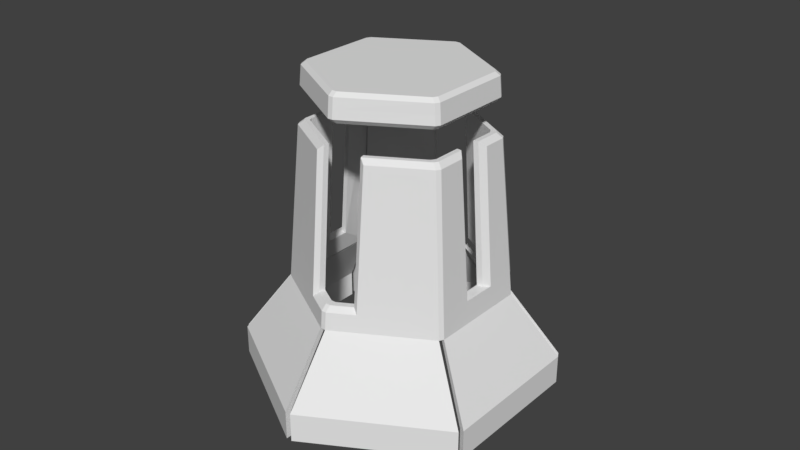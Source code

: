 # Source: sec_cpunode_gibs.blend  (saved by Blender 2.78.0; exported with 4.5.12 LTS)
import bpy
from mathutils import Matrix  # noqa: F401  (used for matrix-valued properties, if any)

bpy.ops.wm.read_factory_settings(use_empty=True)
scene = bpy.context.scene
scene.name = 'Scene'

# ---- collections
col_collection_1 = bpy.data.collections.new('Collection 1'); scene.collection.children.link(col_collection_1)

# ---- world
world_world = bpy.data.worlds.new('World'); scene.world = world_world
world_world.color = (0.05088, 0.05088, 0.05088)
world_world.use_sun_shadow = False
world_world.sun_shadow_jitter_overblur = 0.0
world_world.cycles.sampling_method = 'MANUAL'

# ---- meshes
me_cylinder_017 = bpy.data.meshes.new('Cylinder.017')
me_cylinder_017.from_pydata([(-0.01892, 1.213, 0.0), (-0.01892, 1.213, 0.2283), (-1.041, 0.6227, 0.0), (-1.041, 0.6227, 0.2283), (-0.01892, 0.8354, 0.7365), (-0.714, 0.4341, 0.7365), (-0.01752, 1.157, 0.0), (-0.01752, 1.157, 0.2089), (-0.9903, 0.595, 0.2089), (-0.9903, 0.595, 0.0), (-0.6793, 0.4155, 0.7171), (-0.01752, 0.7975, 0.7171)], [], [(2, 3, 1, 0), (1, 3, 5, 4), (9, 6, 7, 8), (7, 11, 10, 8), (4, 11, 7, 1), (2, 9, 8, 3), (5, 10, 11, 4), (0, 6, 9, 2), (3, 8, 10, 5), (1, 7, 6, 0)])
_uv = me_cylinder_017.uv_layers.new(name='UVMap')
_uv.uv.foreach_set('vector', [0.03264, -0.09396, 0.2582, -0.09396, 0.2582, 1.042, 0.03264, 1.042, 0.2582, 1.042, 0.2582, -0.09396, 1.01, 0.08761, 1.01, 0.8604, 0.03264, -0.09396, 0.03264, 1.042, 0.2582, 1.042, 0.2582, -0.09396, 0.2582, 1.042, 1.01, 0.8604, 1.01, 0.08761, 0.2582, -0.09396, 1.01, 0.8604, 1.01, 0.8604, 0.2582, 1.042, 0.2582, 1.042, 0.03264, -0.09396, 0.03264, -0.09396, 0.2582, -0.09396, 0.2582, -0.09396, 1.01, 0.08761, 1.01, 0.08761, 1.01, 0.8604, 1.01, 0.8604, 0.03264, 1.042, 0.03264, 1.042, 0.03264, -0.09396, 0.03264, -0.09396, 0.2582, -0.09396, 0.2582, -0.09396, 1.01, 0.08761, 1.01, 0.08761, 0.2582, 1.042, 0.2582, 1.042, 0.03264, 1.042, 0.03264, 1.042])
me_cylinder_017.use_remesh_preserve_volume = False
me_cylinder_017.use_remesh_preserve_attributes = False
me_cylinder_017.use_mirror_vertex_groups = False
me_cylinder_017.update()
me_cylinder_016 = bpy.data.meshes.new('Cylinder.016')
me_cylinder_016.from_pydata([(-0.01892, 1.213, 0.0), (-0.01892, 1.213, 0.2283), (-1.041, 0.6227, 0.0), (-1.041, 0.6227, 0.2283), (-0.01892, 0.8354, 0.7365), (-0.714, 0.4341, 0.7365), (-0.01752, 1.157, 0.0), (-0.01752, 1.157, 0.2089), (-0.9903, 0.595, 0.2089), (-0.9903, 0.595, 0.0), (-0.6793, 0.4155, 0.7171), (-0.01752, 0.7975, 0.7171)], [], [(2, 3, 1, 0), (1, 3, 5, 4), (9, 6, 7, 8), (7, 11, 10, 8), (4, 11, 7, 1), (2, 9, 8, 3), (5, 10, 11, 4), (0, 6, 9, 2), (3, 8, 10, 5), (1, 7, 6, 0)])
_uv = me_cylinder_016.uv_layers.new(name='UVMap')
_uv.uv.foreach_set('vector', [0.03264, -0.09396, 0.2582, -0.09396, 0.2582, 1.042, 0.03264, 1.042, 0.2582, 1.042, 0.2582, -0.09396, 1.01, 0.08761, 1.01, 0.8604, 0.03264, -0.09396, 0.03264, 1.042, 0.2582, 1.042, 0.2582, -0.09396, 0.2582, 1.042, 1.01, 0.8604, 1.01, 0.08761, 0.2582, -0.09396, 1.01, 0.8604, 1.01, 0.8604, 0.2582, 1.042, 0.2582, 1.042, 0.03264, -0.09396, 0.03264, -0.09396, 0.2582, -0.09396, 0.2582, -0.09396, 1.01, 0.08761, 1.01, 0.08761, 1.01, 0.8604, 1.01, 0.8604, 0.03264, 1.042, 0.03264, 1.042, 0.03264, -0.09396, 0.03264, -0.09396, 0.2582, -0.09396, 0.2582, -0.09396, 1.01, 0.08761, 1.01, 0.08761, 0.2582, 1.042, 0.2582, 1.042, 0.03264, 1.042, 0.03264, 1.042])
me_cylinder_016.use_remesh_preserve_volume = False
me_cylinder_016.use_remesh_preserve_attributes = False
me_cylinder_016.use_mirror_vertex_groups = False
me_cylinder_016.update()
me_cylinder_015 = bpy.data.meshes.new('Cylinder.015')
me_cylinder_015.from_pydata([(-0.01892, 1.213, 0.0), (-0.01892, 1.213, 0.2283), (-1.041, 0.6227, 0.0), (-1.041, 0.6227, 0.2283), (-0.01892, 0.8354, 0.7365), (-0.714, 0.4341, 0.7365), (-0.01752, 1.157, 0.0), (-0.01752, 1.157, 0.2089), (-0.9903, 0.595, 0.2089), (-0.9903, 0.595, 0.0), (-0.6793, 0.4155, 0.7171), (-0.01752, 0.7975, 0.7171)], [], [(2, 3, 1, 0), (1, 3, 5, 4), (9, 6, 7, 8), (7, 11, 10, 8), (4, 11, 7, 1), (2, 9, 8, 3), (5, 10, 11, 4), (0, 6, 9, 2), (3, 8, 10, 5), (1, 7, 6, 0)])
_uv = me_cylinder_015.uv_layers.new(name='UVMap')
_uv.uv.foreach_set('vector', [0.03264, -0.09396, 0.2582, -0.09396, 0.2582, 1.042, 0.03264, 1.042, 0.2582, 1.042, 0.2582, -0.09396, 1.01, 0.08761, 1.01, 0.8604, 0.03264, -0.09396, 0.03264, 1.042, 0.2582, 1.042, 0.2582, -0.09396, 0.2582, 1.042, 1.01, 0.8604, 1.01, 0.08761, 0.2582, -0.09396, 1.01, 0.8604, 1.01, 0.8604, 0.2582, 1.042, 0.2582, 1.042, 0.03264, -0.09396, 0.03264, -0.09396, 0.2582, -0.09396, 0.2582, -0.09396, 1.01, 0.08761, 1.01, 0.08761, 1.01, 0.8604, 1.01, 0.8604, 0.03264, 1.042, 0.03264, 1.042, 0.03264, -0.09396, 0.03264, -0.09396, 0.2582, -0.09396, 0.2582, -0.09396, 1.01, 0.08761, 1.01, 0.08761, 0.2582, 1.042, 0.2582, 1.042, 0.03264, 1.042, 0.03264, 1.042])
me_cylinder_015.use_remesh_preserve_volume = False
me_cylinder_015.use_remesh_preserve_attributes = False
me_cylinder_015.use_mirror_vertex_groups = False
me_cylinder_015.update()
me_cylinder_014 = bpy.data.meshes.new('Cylinder.014')
me_cylinder_014.from_pydata([(-0.01892, 1.213, 0.0), (-0.01892, 1.213, 0.2283), (-1.041, 0.6227, 0.0), (-1.041, 0.6227, 0.2283), (-0.01892, 0.8354, 0.7365), (-0.714, 0.4341, 0.7365), (-0.01752, 1.157, 0.0), (-0.01752, 1.157, 0.2089), (-0.9903, 0.595, 0.2089), (-0.9903, 0.595, 0.0), (-0.6793, 0.4155, 0.7171), (-0.01752, 0.7975, 0.7171)], [], [(2, 3, 1, 0), (1, 3, 5, 4), (9, 6, 7, 8), (7, 11, 10, 8), (4, 11, 7, 1), (2, 9, 8, 3), (5, 10, 11, 4), (0, 6, 9, 2), (3, 8, 10, 5), (1, 7, 6, 0)])
_uv = me_cylinder_014.uv_layers.new(name='UVMap')
_uv.uv.foreach_set('vector', [0.03264, -0.09396, 0.2582, -0.09396, 0.2582, 1.042, 0.03264, 1.042, 0.2582, 1.042, 0.2582, -0.09396, 1.01, 0.08761, 1.01, 0.8604, 0.03264, -0.09396, 0.03264, 1.042, 0.2582, 1.042, 0.2582, -0.09396, 0.2582, 1.042, 1.01, 0.8604, 1.01, 0.08761, 0.2582, -0.09396, 1.01, 0.8604, 1.01, 0.8604, 0.2582, 1.042, 0.2582, 1.042, 0.03264, -0.09396, 0.03264, -0.09396, 0.2582, -0.09396, 0.2582, -0.09396, 1.01, 0.08761, 1.01, 0.08761, 1.01, 0.8604, 1.01, 0.8604, 0.03264, 1.042, 0.03264, 1.042, 0.03264, -0.09396, 0.03264, -0.09396, 0.2582, -0.09396, 0.2582, -0.09396, 1.01, 0.08761, 1.01, 0.08761, 0.2582, 1.042, 0.2582, 1.042, 0.03264, 1.042, 0.03264, 1.042])
me_cylinder_014.use_remesh_preserve_volume = False
me_cylinder_014.use_remesh_preserve_attributes = False
me_cylinder_014.use_mirror_vertex_groups = False
me_cylinder_014.update()
me_cylinder_013 = bpy.data.meshes.new('Cylinder.013')
me_cylinder_013.from_pydata([(-0.01892, 1.213, 0.0), (-0.01892, 1.213, 0.2283), (-1.041, 0.6227, 0.0), (-1.041, 0.6227, 0.2283), (-0.01892, 0.8354, 0.7365), (-0.714, 0.4341, 0.7365), (-0.01752, 1.157, 0.0), (-0.01752, 1.157, 0.2089), (-0.9903, 0.595, 0.2089), (-0.9903, 0.595, 0.0), (-0.6793, 0.4155, 0.7171), (-0.01752, 0.7975, 0.7171)], [], [(2, 3, 1, 0), (1, 3, 5, 4), (9, 6, 7, 8), (7, 11, 10, 8), (4, 11, 7, 1), (2, 9, 8, 3), (5, 10, 11, 4), (0, 6, 9, 2), (3, 8, 10, 5), (1, 7, 6, 0)])
_uv = me_cylinder_013.uv_layers.new(name='UVMap')
_uv.uv.foreach_set('vector', [0.03264, -0.09396, 0.2582, -0.09396, 0.2582, 1.042, 0.03264, 1.042, 0.2582, 1.042, 0.2582, -0.09396, 1.01, 0.08761, 1.01, 0.8604, 0.03264, -0.09396, 0.03264, 1.042, 0.2582, 1.042, 0.2582, -0.09396, 0.2582, 1.042, 1.01, 0.8604, 1.01, 0.08761, 0.2582, -0.09396, 1.01, 0.8604, 1.01, 0.8604, 0.2582, 1.042, 0.2582, 1.042, 0.03264, -0.09396, 0.03264, -0.09396, 0.2582, -0.09396, 0.2582, -0.09396, 1.01, 0.08761, 1.01, 0.08761, 1.01, 0.8604, 1.01, 0.8604, 0.03264, 1.042, 0.03264, 1.042, 0.03264, -0.09396, 0.03264, -0.09396, 0.2582, -0.09396, 0.2582, -0.09396, 1.01, 0.08761, 1.01, 0.08761, 0.2582, 1.042, 0.2582, 1.042, 0.03264, 1.042, 0.03264, 1.042])
me_cylinder_013.use_remesh_preserve_volume = False
me_cylinder_013.use_remesh_preserve_attributes = False
me_cylinder_013.use_mirror_vertex_groups = False
me_cylinder_013.update()
me_cylinder_010 = bpy.data.meshes.new('Cylinder.010')
me_cylinder_010.from_pydata([(-0.01892, 1.213, 0.0), (-0.01892, 1.213, 0.2283), (-1.041, 0.6227, 0.0), (-1.041, 0.6227, 0.2283), (-0.01892, 0.8354, 0.7365), (-0.714, 0.4341, 0.7365), (-0.01752, 1.157, 0.0), (-0.01752, 1.157, 0.2089), (-0.9903, 0.595, 0.2089), (-0.9903, 0.595, 0.0), (-0.6793, 0.4155, 0.7171), (-0.01752, 0.7975, 0.7171)], [], [(2, 3, 1, 0), (1, 3, 5, 4), (9, 6, 7, 8), (7, 11, 10, 8), (4, 11, 7, 1), (2, 9, 8, 3), (5, 10, 11, 4), (0, 6, 9, 2), (3, 8, 10, 5), (1, 7, 6, 0)])
_uv = me_cylinder_010.uv_layers.new(name='UVMap')
_uv.uv.foreach_set('vector', [0.03264, -0.09396, 0.2582, -0.09396, 0.2582, 1.042, 0.03264, 1.042, 0.2582, 1.042, 0.2582, -0.09396, 1.01, 0.08761, 1.01, 0.8604, 0.03264, -0.09396, 0.03264, 1.042, 0.2582, 1.042, 0.2582, -0.09396, 0.2582, 1.042, 1.01, 0.8604, 1.01, 0.08761, 0.2582, -0.09396, 1.01, 0.8604, 1.01, 0.8604, 0.2582, 1.042, 0.2582, 1.042, 0.03264, -0.09396, 0.03264, -0.09396, 0.2582, -0.09396, 0.2582, -0.09396, 1.01, 0.08761, 1.01, 0.08761, 1.01, 0.8604, 1.01, 0.8604, 0.03264, 1.042, 0.03264, 1.042, 0.03264, -0.09396, 0.03264, -0.09396, 0.2582, -0.09396, 0.2582, -0.09396, 1.01, 0.08761, 1.01, 0.08761, 0.2582, 1.042, 0.2582, 1.042, 0.03264, 1.042, 0.03264, 1.042])
me_cylinder_010.use_remesh_preserve_volume = False
me_cylinder_010.use_remesh_preserve_attributes = False
me_cylinder_010.use_mirror_vertex_groups = False
me_cylinder_010.update()
me_cylinder_009 = bpy.data.meshes.new('Cylinder.009')
me_cylinder_009.from_pydata([(-0.612, 0.3315, 2.341), (-0.5931, 0.3643, 2.341), (-0.5467, 0.2943, 2.23), (-0.5278, 0.3271, 2.23), (-0.6175, 0.3347, 2.268), (-0.5986, 0.3674, 2.268), (-0.5634, 0.3474, 2.23), (-0.5823, 0.3146, 2.23), (-0.5563, 0.343, 2.448), (-0.5752, 0.3102, 2.448), (-0.5872, 0.3609, 2.419), (-0.6061, 0.3281, 2.419), (-0.612, -0.002894, 2.341), (-0.5752, -0.0396, 2.448), (-0.6175, 0.01854, 2.268), (-0.6061, -0.008791, 2.419), (0.1087, 0.05975, 2.448), (-0.07758, -0.237, 2.448), (-0.4567, -0.1578, 2.448), (-0.3727, 0.4167, 2.23), (-0.3807, 0.4801, 2.419), (-0.3822, 0.4923, 2.268), (-0.3815, 0.4864, 2.341), (-0.3765, 0.4468, 2.448), (-0.3775, 0.4547, 2.23), (-0.127, 0.04656, 2.448), (-0.3545, 0.2724, 2.448), (-0.5467, -0.04426, 2.23), (-0.5823, -0.02337, 2.23), (0.1087, 0.05975, 2.23), (-0.07758, -0.237, 2.23), (-0.4567, -0.1578, 2.23), (-0.127, 0.04656, 2.23), (-0.3545, 0.2724, 2.23), (-0.5612, -0.04189, 2.341), (-0.4567, -0.1578, 2.341), (-0.07758, -0.237, 2.341), (0.1087, 0.05975, 2.341), (-0.3634, 0.3432, 2.341), (-0.127, 0.04656, 2.341), (-0.3545, 0.2724, 2.341), (-0.3746, 0.432, 2.341)], [], [(4, 14, 12, 0), (6, 24, 19, 3), (0, 12, 15, 11), (5, 21, 24, 6), (11, 15, 13, 9), (5, 6, 7, 4), (6, 3, 2, 7), (4, 0, 1, 5), (8, 10, 11, 9), (0, 11, 10, 1), (20, 22, 1, 10), (16, 25, 26, 23, 8, 9, 13, 18, 17), (23, 20, 10, 8), (22, 21, 5, 1), (28, 14, 4, 7), (27, 28, 7, 2), (26, 25, 39, 40), (16, 17, 36, 37), (25, 16, 37, 39), (17, 18, 35, 36), (18, 13, 34, 35), (12, 28, 27), (27, 34, 12), (12, 14, 28), (13, 15, 12), (26, 38, 41, 23), (26, 40, 38), (23, 41, 22), (21, 22, 19), (20, 23, 22), (19, 24, 21), (32, 27, 33), (35, 34, 27, 31), (12, 34, 13), (36, 35, 31, 30), (37, 36, 30, 29), (38, 40, 33, 19), (40, 39, 32, 33), (22, 41, 19), (39, 37, 29, 32), (41, 38, 19), (2, 3, 33), (3, 19, 33), (31, 27, 32), (29, 30, 32), (2, 33, 27), (32, 30, 31)])
_uv = me_cylinder_009.uv_layers.new(name='UVMap')
_uv.uv.foreach_set('vector', [0.8306, 0.8805, 0.4889, 0.8805, 0.4657, 0.9219, 0.8272, 0.9219, 0.108, 0.8532, 0.2325, 0.8532, 0.2194, 0.8532, 0.1088, 0.8532, 0.8272, 0.9219, 0.4657, 0.9219, 0.4593, 0.9665, 0.8235, 0.9665, 0.4728, 0.8981, 0.4808, 0.9004, 0.481, 0.8997, 0.4741, 0.8977, 0.8235, 0.9665, 0.4593, 0.9665, 0.426, 0.9828, 0.8042, 0.9828, 0.4728, 0.8981, 0.4741, 0.8977, 0.4734, 0.8971, 0.4721, 0.8975, 0.108, 0.8532, 0.1088, 0.8532, 0.09535, 0.8532, 0.09535, 0.8532, 0.8306, 0.8805, 0.8272, 0.9219, 0.8508, 0.9219, 0.8542, 0.881, 0.1266, 0.9828, 0.1162, 0.9665, 0.1062, 0.9695, 0.1147, 0.9828, 0.8272, 0.9219, 0.8235, 0.9665, 0.8471, 0.9665, 0.8508, 0.9224, 0.246, 0.9665, 0.2455, 0.9219, 0.1125, 0.9219, 0.1162, 0.9665, 1.04, 0.08828, 0.9614, 0.08607, 0.8852, 0.1239, 0.8778, 0.1532, 0.8175, 0.1358, 0.8111, 0.1303, 0.8111, 0.07163, 0.8509, 0.0518, 0.978, 0.03854, 0.2396, 0.9828, 0.246, 0.9665, 0.1162, 0.9665, 0.1266, 0.9828, 0.2455, 0.9219, 0.245, 0.8805, 0.109, 0.8805, 0.1125, 0.9219, 0.4734, 0.8909, 0.4721, 0.8916, 0.4721, 0.8975, 0.4734, 0.8971, 0.4139, 0.8532, 0.4416, 0.8532, 0.8308, 0.8532, 0.8292, 0.8532, 0.6317, 0.9834, 0.5761, 0.9834, 0.5761, 0.9231, 0.6317, 0.9231, 0.664, 0.9834, 0.426, 0.9834, 0.426, 0.9231, 0.664, 0.9231, 0.5761, 0.9834, 0.664, 0.9834, 0.664, 0.9231, 0.5761, 0.9231, 0.426, 0.9834, 0.3437, 0.9834, 0.3437, 0.9231, 0.426, 0.9231, 0.3437, 0.9834, 0.3731, 0.9834, 0.3765, 0.9231, 0.3437, 0.9231, 0.5352, 0.8531, 0.5351, 0.8498, 0.5351, 0.8498, 0.5351, 0.8498, 0.5349, 0.8531, 0.5352, 0.8531, 0.5352, 0.8531, 0.5357, 0.8509, 0.5351, 0.8498, 0.3731, 0.9834, 0.3807, 0.9669, 0.3822, 0.9231, 0.6317, 0.9834, 0.6704, 0.9231, 0.7189, 0.9231, 0.727, 0.9834, 0.6317, 0.9834, 0.6317, 0.9231, 0.6704, 0.9231, 0.727, 0.9834, 0.7189, 0.9231, 0.7486, 0.9231, 0.554, 0.8509, 0.5538, 0.8531, 0.5519, 0.8498, 0.7451, 0.9669, 0.727, 0.9834, 0.7486, 0.9231, 0.5519, 0.8498, 0.5529, 0.8498, 0.554, 0.8509, 0.6046, 0.8337, 0.5946, 0.8337, 0.6074, 0.8337, 0.5332, 0.8531, 0.5349, 0.8531, 0.5351, 0.8498, 0.5332, 0.8498, 0.3822, 0.9231, 0.3765, 0.9231, 0.3731, 0.9834, 0.5374, 0.8531, 0.5332, 0.8531, 0.5332, 0.8498, 0.5374, 0.8498, 0.5495, 0.8531, 0.5374, 0.8531, 0.5374, 0.8498, 0.5495, 0.8498, 0.5498, 0.8531, 0.5479, 0.8531, 0.5479, 0.8498, 0.5519, 0.8498, 0.5479, 0.8531, 0.545, 0.8531, 0.545, 0.8498, 0.5479, 0.8498, 0.5538, 0.8531, 0.5523, 0.8531, 0.5519, 0.8498, 0.545, 0.8531, 0.5495, 0.8531, 0.5495, 0.8498, 0.545, 0.8498, 0.5523, 0.8531, 0.5498, 0.8531, 0.5519, 0.8498, 0.8888, 0.8371, 0.1684, 0.8371, 0.6074, 0.8337, 0.1684, 0.8371, 0.279, 0.8371, 0.6074, 0.8337, 0.5928, 0.8337, 0.5946, 0.8337, 0.6046, 0.8337, 0.6091, 0.8337, 0.597, 0.8337, 0.6046, 0.8337, 0.8888, 0.8371, 0.6074, 0.8337, 0.5946, 0.8337, 0.6046, 0.8337, 0.597, 0.8337, 0.5928, 0.8337])
me_cylinder_009.use_remesh_preserve_volume = False
me_cylinder_009.use_remesh_preserve_attributes = False
me_cylinder_009.use_mirror_vertex_groups = False
me_cylinder_009.update()
me_cylinder_008 = bpy.data.meshes.new('Cylinder.008')
me_cylinder_008.from_pydata([(-0.01892, 0.6957, 2.341), (0.0189, 0.6957, 2.341), (0.5932, 0.3627, 2.341), (0.6121, 0.3298, 2.341), (-0.01887, 0.6209, 2.23), (0.01894, 0.6209, 2.23), (0.5281, 0.3242, 2.23), (0.547, 0.2914, 2.23), (0.5987, 0.3647, 2.268), (0.6176, 0.3319, 2.268), (0.5826, 0.3115, 2.23), (0.5637, 0.3443, 2.23), (0.01891, 0.6617, 2.23), (-0.0189, 0.6618, 2.23), (-0.01892, 0.7021, 2.268), (0.01889, 0.702, 2.268), (0.5752, 0.3103, 2.448), (0.5563, 0.343, 2.448), (0.6061, 0.3276, 2.419), (0.5872, 0.3604, 2.419), (0.01892, 0.6889, 2.419), (-0.01892, 0.6889, 2.419), (0.01892, 0.6533, 2.448), (-0.01892, 0.6533, 2.448), (0.6061, -0.005246, 2.419), (0.6175, 0.01524, 2.268), (0.612, 0.005311, 2.341), (0.5752, -0.06059, 2.448), (0.1087, 0.05975, 2.448), (-0.3727, 0.4167, 2.23), (-0.3807, 0.4801, 2.419), (-0.3822, 0.4923, 2.268), (-0.3765, 0.4468, 2.448), (-0.3775, 0.4547, 2.23), (-0.127, 0.04656, 2.448), (-0.3545, 0.2724, 2.448), (0.5824, -0.01017, 2.23), (0.5469, -0.01956, 2.23), (0.1087, 0.05975, 2.23), (-0.127, 0.04656, 2.23), (-0.3545, 0.2724, 2.23), (-0.127, 0.04656, 2.341), (0.3239, 0.0208, 2.341), (0.5613, -0.04044, 2.341), (0.1087, 0.05975, 2.341), (-0.3545, 0.2724, 2.341), (-0.379, 0.4663, 2.341), (-0.3765, 0.4468, 2.341), (-0.3815, 0.4864, 2.341)], [], [(8, 15, 1, 2), (0, 48, 30, 21), (14, 31, 48, 0), (12, 11, 6, 5), (2, 1, 20, 19), (10, 36, 37, 7), (9, 25, 36, 10), (15, 8, 11, 12), (19, 20, 22, 17), (16, 17, 22, 23, 32, 35, 34, 28, 27), (21, 30, 32, 23), (13, 14, 15, 12), (9, 10, 11, 8), (1, 15, 14, 0), (12, 5, 4, 13), (8, 2, 3, 9), (6, 11, 10, 7), (16, 18, 19, 17), (21, 23, 22, 20), (2, 19, 18, 3), (0, 21, 20, 1), (27, 24, 18, 16), (26, 25, 9, 3), (24, 26, 3, 18), (29, 33, 13, 4), (33, 31, 14, 13), (28, 42, 43, 27), (34, 35, 45, 41), (35, 32, 47, 45), (28, 34, 41, 44), (24, 27, 26), (28, 44, 42), (37, 36, 25), (26, 43, 37), (37, 25, 26), (30, 48, 46), (43, 26, 27), (41, 45, 40, 39), (42, 44, 38, 37), (44, 41, 39, 38), (43, 42, 37), (46, 47, 32, 30), (40, 45, 29), (47, 31, 33), (33, 29, 47), (47, 46, 31), (29, 45, 47), (48, 31, 46), (38, 39, 4), (29, 4, 40), (5, 6, 38), (7, 37, 38), (38, 4, 5), (40, 4, 39), (6, 7, 38)])
_uv = me_cylinder_008.uv_layers.new(name='UVMap')
_uv.uv.foreach_set('vector', [0.8623, 0.8794, 0.4971, 0.8805, 0.4971, 0.9219, 0.8585, 0.9213, 0.4733, 0.9219, 0.2455, 0.9219, 0.246, 0.9665, 0.4733, 0.9665, 0.4733, 0.8805, 0.245, 0.8805, 0.2455, 0.9219, 0.4733, 0.9219, 0.4979, 0.8532, 0.8635, 0.8519, 0.8627, 0.8519, 0.4987, 0.8532, 0.8585, 0.9213, 0.4971, 0.9219, 0.4971, 0.9665, 0.8544, 0.9663, 0.1416, 0.8518, 0.512, 0.8529, 0.5246, 0.853, 0.1432, 0.8518, 0.5179, 0.8974, 0.5179, 0.8916, 0.5166, 0.8911, 0.5166, 0.8971, 0.4957, 0.9043, 0.5172, 0.8981, 0.5159, 0.8977, 0.4957, 0.9036, 0.8544, 0.9663, 0.4971, 0.9665, 0.5062, 0.9828, 0.8439, 0.9828, 1.197, 0.1303, 1.191, 0.1358, 1.01, 0.1878, 0.9977, 0.1878, 0.8778, 0.1532, 0.8852, 0.1239, 0.9614, 0.08607, 1.04, 0.08828, 1.197, 0.06811, 0.4733, 0.9665, 0.246, 0.9665, 0.2396, 0.9828, 0.4643, 0.9828, 0.4943, 0.9036, 0.4943, 0.9043, 0.4957, 0.9043, 0.4957, 0.9036, 0.5179, 0.8974, 0.5166, 0.8971, 0.5159, 0.8977, 0.5172, 0.8981, 0.4971, 0.9219, 0.4971, 0.8805, 0.4733, 0.8805, 0.4733, 0.9219, 0.4979, 0.8532, 0.4987, 0.8532, 0.4717, 0.8532, 0.4726, 0.8532, 0.8623, 0.8794, 0.8585, 0.9213, 0.8704, 0.9212, 0.8742, 0.8798, 0.8627, 0.8519, 0.8635, 0.8519, 0.8762, 0.8519, 0.8762, 0.8519, 0.1646, 0.9828, 0.1458, 0.9663, 0.1257, 0.9694, 0.141, 0.9828, 0.4733, 0.9665, 0.4643, 0.9828, 0.4762, 0.9828, 0.4836, 0.9695, 0.8585, 0.9213, 0.8544, 0.9663, 0.8663, 0.9663, 0.8704, 0.9216, 0.4733, 0.9219, 0.4733, 0.9665, 0.4971, 0.9665, 0.4971, 0.9219, 0.5655, 0.9828, 0.5057, 0.9665, 0.1458, 0.9663, 0.1646, 0.9828, 0.4943, 0.9221, 0.4835, 0.8803, 0.1412, 0.8794, 0.1434, 0.9212, 0.5057, 0.9665, 0.4943, 0.9221, 0.1434, 0.9212, 0.1458, 0.9663, 0.2194, 0.8532, 0.2325, 0.8532, 0.4726, 0.8532, 0.4717, 0.8532, 0.481, 0.8997, 0.4808, 0.9004, 0.4943, 0.9043, 0.4943, 0.9036, 0.5096, 0.9821, 0.7496, 0.9227, 1.02, 0.9227, 1.04, 0.9821, 0.2626, 0.9821, -0.04379, 0.9821, -0.04379, 0.9227, 0.2626, 0.9227, -0.04379, 0.9821, -0.1169, 0.9821, -0.1169, 0.9227, -0.04379, 0.9227, 0.5096, 0.9821, 0.2626, 0.9821, 0.2626, 0.9227, 0.5096, 0.9227, 1.057, 0.9662, 1.04, 0.9821, 1.06, 0.9227, 0.5096, 0.9821, 0.5096, 0.9227, 0.7496, 0.9227, 1.002, 0.8476, 1.037, 0.8476, 1.067, 0.8499, 1.064, 0.8543, 1.023, 0.8543, 1.002, 0.8476, 1.002, 0.8476, 1.067, 0.8499, 1.064, 0.8543, -0.1308, 0.9662, -0.1335, 0.9227, -0.1251, 0.9227, 1.02, 0.9227, 1.06, 0.9227, 1.04, 0.9821, 0.2663, 0.8543, -0.0401, 0.8543, -0.0401, 0.8476, 0.2663, 0.8476, 0.7533, 0.8543, 0.5133, 0.8543, 0.5133, 0.8476, 1.002, 0.8476, 0.5133, 0.8543, 0.2663, 0.8543, 0.2663, 0.8476, 0.5133, 0.8476, 1.023, 0.8543, 0.7533, 0.8543, 1.002, 0.8476, -0.1251, 0.9227, -0.1169, 0.9227, -0.1169, 0.9821, -0.1308, 0.9662, 0.4936, 0.8459, 0.4936, 0.8571, 0.4682, 0.847, 0.4628, 0.8585, 0.4548, 0.8514, 0.4614, 0.8473, 0.4614, 0.8473, 0.4682, 0.847, 0.4628, 0.8585, 0.4628, 0.8585, 0.4594, 0.8586, 0.4548, 0.8514, 0.4682, 0.847, 0.4936, 0.8571, 0.4628, 0.8585, 0.4559, 0.8587, 0.4548, 0.8514, 0.4594, 0.8586, 0.5144, 0.8319, 0.3569, 0.8319, 0.4879, 0.8355, 0.327, 0.8355, 0.4879, 0.8355, 0.5019, 0.8308, 0.5052, 0.8354, 0.7373, 0.8347, 0.5144, 0.8319, 0.2784, 0.8346, 0.8262, 0.8319, 0.5144, 0.8319, 0.5144, 0.8319, 0.4879, 0.8355, 0.5052, 0.8354, 0.5019, 0.8308, 0.4879, 0.8355, 0.3569, 0.8319, 0.7373, 0.8347, 0.2784, 0.8346, 0.5144, 0.8319])
me_cylinder_008.use_remesh_preserve_volume = False
me_cylinder_008.use_remesh_preserve_attributes = False
me_cylinder_008.use_mirror_vertex_groups = False
me_cylinder_008.update()
me_cylinder_007 = bpy.data.meshes.new('Cylinder.007')
me_cylinder_007.from_pydata([(-0.1521, 0.5693, 1.9), (-0.1521, 0.5608, 2.01), (-0.1521, 0.6452, 0.912), (-0.2054, 0.62, 1.973), (-0.1623, 0.598, 2.01), (-0.1624, 0.6076, 1.9), (-0.2054, 0.6263, 1.9), (-0.1636, 0.6934, 0.912), (-0.2054, 0.7157, 0.8742), (-0.728, 0.3985, 0.802), (-0.7091, 0.4312, 0.802), (-0.6451, 0.3506, 1.9), (-0.6262, 0.3834, 1.9), (-0.7197, 0.3937, 0.912), (-0.7009, 0.4265, 0.9106), (-0.5424, 0.3355, 2.01), (-0.5613, 0.3027, 2.01), (-0.5988, 0.3241, 2.01), (-0.5799, 0.3569, 2.01), (-0.6208, 0.3802, 1.973), (-0.6397, 0.3475, 1.973), (-0.6485, 0.3565, 0.8055), (-0.5656, 0.3087, 1.903), (-0.6402, 0.3518, 0.9155)], [], [(5, 4, 1, 0), (7, 5, 0, 2), (6, 8, 14, 12), (3, 6, 12, 19), (4, 18, 15, 1), (18, 4, 3, 19), (6, 3, 4, 5), (5, 7, 8, 6), (14, 10, 9, 13), (12, 14, 13, 11), (18, 19, 20, 17), (19, 12, 11, 20), (15, 18, 17, 16), (11, 13, 23, 22), (13, 9, 21, 23), (23, 2, 0), (0, 1, 22), (23, 21, 2), (0, 22, 23), (22, 15, 16), (22, 1, 15), (20, 11, 22, 16, 17), (21, 10, 14), (10, 21, 9), (8, 21, 14), (21, 8, 2), (7, 2, 8)])
_uv = me_cylinder_007.uv_layers.new(name='UVMap')
_uv.uv.foreach_set('vector', [0.3885, 0.5027, 0.3885, 0.5026, 0.3886, 0.5023, 0.3886, 0.5024, 0.3885, 0.5034, 0.3885, 0.5027, 0.3886, 0.5024, 0.3886, 0.503, 0.3561, 0.6718, 0.3561, 0.08788, 0.04472, 0.1086, 0.09165, 0.6718, 0.3561, 0.7131, 0.3561, 0.6718, 0.09165, 0.6718, 0.09508, 0.7131, 0.3885, 0.5026, 0.3819, 0.5007, 0.3825, 0.5005, 0.3886, 0.5023, 0.4735, 0.8979, 0.489, 0.9024, 0.4874, 0.9028, 0.472, 0.8983, 0.4874, 0.9029, 0.4874, 0.9028, 0.489, 0.9024, 0.489, 0.9026, 0.489, 0.9026, 0.4889, 0.9041, 0.4874, 0.9046, 0.4874, 0.9029, 0.04472, 0.1086, 0.03957, 0.04679, 0.02772, 0.04733, 0.03289, 0.1094, 0.09165, 0.6718, 0.04472, 0.1086, 0.03293, 0.1099, 0.07975, 0.6718, 0.4735, 0.8979, 0.472, 0.8983, 0.4713, 0.8977, 0.4728, 0.8973, 0.09508, 0.7131, 0.09165, 0.6718, 0.0798, 0.6724, 0.08319, 0.7131, 0.3825, 0.5005, 0.3819, 0.5007, 0.3817, 0.5004, 0.3822, 0.5002, 0.2097, 0.4311, 0.2044, 0.3902, 0.2111, 0.3913, 0.2173, 0.431, 0.2044, 0.3902, 0.204, 0.3865, 0.2105, 0.3876, 0.2111, 0.3913, 0.9757, 0.09265, 0.9889, 0.09203, 0.9878, 0.1041, 0.9878, 0.1041, 0.9877, 0.1055, 0.9761, 0.1037, 0.9757, 0.09265, 0.9756, 0.09148, 0.9889, 0.09203, 0.9878, 0.1041, 0.9761, 0.1037, 0.9757, 0.09265, 0.9761, 0.1037, 0.9769, 0.1049, 0.9761, 0.105, 0.9761, 0.1037, 0.9877, 0.1055, 0.9769, 0.1049, 0.2101, 0.4347, 0.2097, 0.4311, 0.2173, 0.431, 0.218, 0.4362, 0.2142, 0.4364, -0.003452, 0.02132, 0.003704, 0.02402, -0.0001873, 0.02732, 0.2001, 0.002013, 0.193, -0.0007232, 0.2016, 0.000829, 0.05434, 0.03384, -0.005421, 0.03017, -9.66e-05, 0.02455, 0.7286, 0.07063, 0.7122, 0.07862, 0.6994, 0.09576, 0.3885, 0.5034, 0.3886, 0.503, 0.3561, 0.08788])
me_cylinder_007.use_remesh_preserve_volume = False
me_cylinder_007.use_remesh_preserve_attributes = False
me_cylinder_007.use_mirror_vertex_groups = False
me_cylinder_007.update()
me_cylinder_006 = bpy.data.meshes.new('Cylinder.006')
me_cylinder_006.from_pydata([(0.1546, 0.5578, 2.01), (0.1546, 0.5659, 1.9), (0.1546, 0.6436, 0.912), (0.569, 0.1023, 1.9), (0.5616, 0.1023, 2.01), (0.6345, 0.1023, 0.912), (0.165, 0.6039, 1.9), (0.208, 0.6222, 1.9), (0.2082, 0.7141, 0.8742), (0.1662, 0.6917, 0.912), (0.208, 0.6163, 1.973), (0.1649, 0.5948, 2.01), (0.64, 0.1534, 1.973), (0.599, 0.1088, 2.01), (0.6074, 0.1089, 1.9), (0.6455, 0.1534, 1.9), (0.72, 0.1534, 0.9091), (0.6816, 0.1096, 0.912), (0.6268, 0.3752, 1.9), (0.6456, 0.3422, 1.9), (0.7009, 0.4257, 0.9106), (0.7198, 0.3928, 0.9117), (0.5617, 0.2968, 2.01), (0.5429, 0.3297, 2.01), (0.5803, 0.3507, 2.01), (0.5992, 0.3178, 2.01), (0.6401, 0.3402, 1.973), (0.6213, 0.3731, 1.973), (0.6376, 0.36, 0.912)], [], [(6, 9, 2, 1), (20, 8, 7, 18), (24, 11, 0, 23), (13, 25, 22, 4), (18, 7, 10, 27), (12, 15, 19, 26), (11, 6, 1, 0), (14, 13, 4, 3), (15, 16, 21, 19), (17, 14, 3, 5), (25, 13, 12, 26), (11, 24, 27, 10), (7, 8, 9, 6), (6, 11, 10, 7), (15, 12, 13, 14), (14, 17, 16, 15), (19, 21, 20, 18), (25, 26, 27, 24), (26, 19, 18, 27), (24, 23, 22, 25), (28, 5, 3), (3, 4, 22, 28), (23, 28, 22), (28, 23, 2), (2, 23, 1), (0, 1, 23), (20, 21, 28), (28, 2, 8), (9, 8, 2), (20, 28, 8), (28, 21, 16), (16, 17, 5), (5, 28, 16)])
_uv = me_cylinder_006.uv_layers.new(name='UVMap')
_uv.uv.foreach_set('vector', [0.3936, 0.5027, 0.3936, 0.5034, 0.3934, 0.503, 0.3934, 0.5024, 0.926, 0.1083, 0.6161, 0.08786, 0.6167, 0.6707, 0.8815, 0.6686, 0.4001, 0.5006, 0.3936, 0.5026, 0.3934, 0.5023, 0.3995, 0.5005, 0.4004, 0.4987, 0.4004, 0.5004, 0.3998, 0.5002, 0.3998, 0.4986, 0.8815, 0.6686, 0.6167, 0.6707, 0.6166, 0.7121, 0.8777, 0.7103, 0.3342, 0.7108, 0.3342, 0.6691, 0.13, 0.6682, 0.1322, 0.7099, 0.3936, 0.5026, 0.3936, 0.5027, 0.3934, 0.5024, 0.3934, 0.5023, 0.4005, 0.4987, 0.4004, 0.4987, 0.3998, 0.4986, 0.3999, 0.4986, 0.3342, 0.6691, 0.3342, 0.1073, 0.07529, 0.1087, 0.13, 0.6682, 0.4017, 0.4987, 0.4005, 0.4987, 0.3999, 0.4986, 0.4009, 0.4986, 0.5172, 0.8972, 0.5172, 0.8933, 0.5187, 0.8941, 0.5187, 0.8976, 0.5011, 0.9023, 0.5165, 0.8978, 0.518, 0.8982, 0.5027, 0.9027, 0.5027, 0.9028, 0.5027, 0.9045, 0.5012, 0.9041, 0.5011, 0.9025, 0.5011, 0.9025, 0.5011, 0.9023, 0.5027, 0.9027, 0.5027, 0.9028, 0.5189, 0.8941, 0.5187, 0.8941, 0.5172, 0.8933, 0.5175, 0.8933, 0.5175, 0.8933, 0.5203, 0.8933, 0.5217, 0.8941, 0.5189, 0.8941, 0.13, 0.6682, 0.07529, 0.1087, 0.05168, 0.1088, 0.1064, 0.6681, 0.5172, 0.8972, 0.5187, 0.8976, 0.518, 0.8982, 0.5165, 0.8978, 0.1322, 0.7099, 0.13, 0.6682, 0.1064, 0.6687, 0.1086, 0.7098, 0.4001, 0.5006, 0.3995, 0.5005, 0.3998, 0.5002, 0.4004, 0.5004, 0.2699, 0.2854, 0.2743, 0.3684, 0.2742, 0.3684, 0.2742, 0.3684, 0.2742, 0.3684, 0.274, 0.3686, 0.2699, 0.2854, 0.2739, 0.3686, 0.2699, 0.2854, 0.274, 0.3686, 0.2699, 0.2854, 0.2739, 0.3686, 0.2699, 0.2854, 0.2699, 0.2854, 0.2739, 0.3686, 0.2728, 0.3687, 0.2728, 0.3687, 0.2728, 0.3687, 0.2739, 0.3686, -0.006146, 0.06585, -0.004258, 0.06584, -0.01028, 0.05715, 0.9699, 0.04717, 0.9703, 0.1392, 0.9992, 0.1375, 0.9858, 0.1416, 0.9992, 0.1375, 0.9703, 0.1392, 0.9991, 0.04363, 0.9699, 0.04717, 0.9992, 0.1375, 0.9163, 0.09393, 0.9238, 0.09101, 0.9016, 0.08452, 0.9016, 0.08452, 0.8954, 0.08511, 0.8922, 0.08709, 0.8922, 0.08709, 0.9163, 0.09393, 0.9016, 0.08452])
me_cylinder_006.use_remesh_preserve_volume = False
me_cylinder_006.use_remesh_preserve_attributes = False
me_cylinder_006.use_mirror_vertex_groups = False
me_cylinder_006.update()
me_cylinder_005 = bpy.data.meshes.new('Cylinder.005')
me_cylinder_005.from_pydata([(-0.5931, -0.3643, 2.341), (-0.612, -0.3315, 2.341), (0.6119, -0.3282, 2.341), (0.593, -0.3611, 2.341), (0.01888, -0.6957, 2.341), (-0.01892, -0.6957, 2.341), (-0.5278, -0.3261, 2.23), (-0.5467, -0.2934, 2.23), (0.5468, -0.2912, 2.23), (0.5279, -0.324, 2.23), (0.01894, -0.6199, 2.23), (-0.01887, -0.62, 2.23), (0.01889, -0.702, 2.268), (-0.01892, -0.7021, 2.268), (-0.0189, -0.6613, 2.23), (0.01892, -0.6612, 2.23), (-0.5823, -0.3141, 2.23), (-0.5634, -0.3469, 2.23), (-0.5986, -0.3674, 2.268), (-0.6175, -0.3347, 2.268), (0.5634, -0.3446, 2.23), (0.5823, -0.3118, 2.23), (0.6174, -0.3319, 2.268), (0.5985, -0.3647, 2.268), (0.5563, -0.343, 2.448), (0.5752, -0.3102, 2.448), (0.5871, -0.36, 2.419), (0.6061, -0.3272, 2.419), (-0.01892, -0.6533, 2.448), (0.01892, -0.6533, 2.448), (-0.01892, -0.6889, 2.419), (0.01891, -0.6889, 2.419), (-0.5752, -0.3102, 2.448), (-0.5563, -0.343, 2.448), (-0.6061, -0.3281, 2.419), (-0.5872, -0.3609, 2.419), (0.6061, -0.005246, 2.419), (0.6175, 0.01524, 2.268), (-0.612, -0.002894, 2.341), (0.612, 0.005311, 2.341), (-0.5752, -0.0396, 2.448), (-0.6175, 0.01854, 2.268), (-0.6061, -0.008791, 2.419), (0.5752, -0.06059, 2.448), (0.1087, 0.05975, 2.448), (-0.07758, -0.237, 2.448), (-0.4567, -0.1578, 2.448), (0.5824, -0.01017, 2.23), (0.5469, -0.01956, 2.23), (-0.5467, -0.04426, 2.23), (-0.5823, -0.02337, 2.23), (0.5469, -0.01956, 2.341), (-0.5467, -0.04426, 2.341), (0.1087, 0.05975, 2.23), (-0.07758, -0.237, 2.23), (-0.07758, -0.237, 2.341), (-0.5009, -0.1021, 2.341), (0.1087, 0.05975, 2.341), (-0.308, -0.1423, 2.341)], [], [(12, 23, 3, 4), (2, 39, 36, 27), (4, 3, 26, 31), (22, 37, 39, 2), (18, 13, 5, 0), (20, 15, 10, 9), (16, 50, 49, 7), (14, 17, 6, 11), (19, 41, 50, 16), (0, 5, 30, 35), (13, 18, 17, 14), (23, 12, 15, 20), (35, 30, 28, 33), (31, 26, 24, 29), (27, 36, 43, 25), (17, 18, 19, 16), (21, 22, 23, 20), (13, 14, 15, 12), (6, 17, 16, 7), (18, 0, 1, 19), (12, 4, 5, 13), (22, 2, 3, 23), (10, 15, 14, 11), (8, 21, 20, 9), (24, 26, 27, 25), (28, 30, 31, 29), (32, 34, 35, 33), (26, 3, 2, 27), (30, 5, 4, 31), (34, 1, 0, 35), (40, 42, 34, 32), (42, 38, 1, 34), (43, 44, 45, 46, 40, 32, 33, 28, 29, 24, 25), (38, 41, 19, 1), (48, 47, 21, 8), (47, 37, 22, 21), (47, 48, 37), (37, 48, 39), (48, 51, 39), (49, 50, 52), (52, 41, 38), (52, 50, 41), (52, 42, 40), (52, 38, 42), (45, 44, 57, 55), (45, 55, 58), (45, 58, 56, 46), (49, 52, 56), (46, 52, 40), (51, 48, 53), (53, 57, 51), (51, 44, 43), (43, 36, 51), (39, 51, 36), (51, 57, 44), (56, 52, 46), (55, 57, 53, 54), (58, 55, 54, 49), (56, 58, 49), (54, 10, 11), (11, 6, 54), (7, 49, 54), (54, 53, 9), (48, 8, 53), (9, 10, 54), (6, 7, 54), (53, 8, 9)])
_uv = me_cylinder_005.uv_layers.new(name='UVMap')
_uv.uv.foreach_set('vector', [0.4733, 0.8805, 0.1084, 0.8815, 0.1117, 0.9231, 0.4733, 0.9219, 0.8548, 0.923, 0.4943, 0.9221, 0.5057, 0.9665, 0.8537, 0.9667, 0.4733, 0.9219, 0.1117, 0.9231, 0.116, 0.9668, 0.4733, 0.9665, 0.8588, 0.8814, 0.4835, 0.8803, 0.4943, 0.9221, 0.8548, 0.923, 0.8614, 0.8805, 0.4971, 0.8805, 0.4971, 0.9219, 0.858, 0.9219, 0.1074, 0.8541, 0.4726, 0.8532, 0.4717, 0.8532, 0.1083, 0.8541, 0.1068, 0.8532, 0.4416, 0.8532, 0.4139, 0.8532, 0.1084, 0.8532, 0.4979, 0.8532, 0.8624, 0.8532, 0.8616, 0.8532, 0.4987, 0.8532, 0.4721, 0.8851, 0.4721, 0.8916, 0.4734, 0.8909, 0.4734, 0.8855, 0.858, 0.9219, 0.4971, 0.9219, 0.4971, 0.9665, 0.8543, 0.9665, 0.4943, 0.8783, 0.4728, 0.8845, 0.4741, 0.8849, 0.4943, 0.879, 0.5172, 0.8845, 0.4957, 0.8783, 0.4957, 0.879, 0.5159, 0.8849, 0.8543, 0.9665, 0.4971, 0.9665, 0.5062, 0.9828, 0.8439, 0.9828, 0.4733, 0.9665, 0.116, 0.9668, 0.1266, 0.9828, 0.4643, 0.9828, 0.8537, 0.9667, 0.5057, 0.9665, 0.5655, 0.9828, 0.8354, 0.9828, 0.4741, 0.8849, 0.4728, 0.8845, 0.4721, 0.8851, 0.4734, 0.8855, 0.5166, 0.8855, 0.5179, 0.8851, 0.5172, 0.8845, 0.5159, 0.8849, 0.4943, 0.8783, 0.4943, 0.879, 0.4957, 0.879, 0.4957, 0.8783, 0.8616, 0.8532, 0.8624, 0.8532, 0.8751, 0.8532, 0.8751, 0.8532, 0.8614, 0.8805, 0.858, 0.9219, 0.8699, 0.9219, 0.8733, 0.881, 0.4733, 0.8805, 0.4733, 0.9219, 0.4971, 0.9219, 0.4971, 0.8805, 0.8588, 0.8814, 0.8548, 0.923, 0.8784, 0.923, 0.8824, 0.8819, 0.4717, 0.8532, 0.4726, 0.8532, 0.4979, 0.8532, 0.4987, 0.8532, 0.8577, 0.854, 0.8594, 0.854, 0.8845, 0.854, 0.8845, 0.854, 0.1266, 0.9828, 0.116, 0.9668, 0.106, 0.9697, 0.1147, 0.9828, 0.5062, 0.9828, 0.4971, 0.9665, 0.4869, 0.9695, 0.4943, 0.9828, 0.1334, 0.9828, 0.1141, 0.9665, 0.09409, 0.9695, 0.1098, 0.9828, 0.116, 0.9668, 0.1117, 0.9231, 0.09983, 0.9233, 0.1041, 0.9668, 0.4971, 0.9665, 0.4971, 0.9219, 0.4733, 0.9219, 0.4733, 0.9665, 0.1141, 0.9665, 0.1104, 0.9219, 0.08685, 0.9224, 0.0905, 0.9665, 0.426, 0.9828, 0.4593, 0.9665, 0.1141, 0.9665, 0.1334, 0.9828, 0.4593, 0.9665, 0.4657, 0.9219, 0.1104, 0.9219, 0.1141, 0.9665, 1.197, 0.06811, 1.04, 0.08828, 0.978, 0.03854, 0.8509, 0.0518, 0.8111, 0.07163, 0.8111, 0.02625, 0.8175, 0.02076, 0.9977, -0.03126, 1.01, -0.03126, 1.191, 0.02076, 1.197, 0.02625, 0.4657, 0.9219, 0.4889, 0.8805, 0.107, 0.8805, 0.1104, 0.9219, 0.5246, 0.853, 0.512, 0.8529, 0.8594, 0.854, 0.8577, 0.854, 0.5166, 0.8911, 0.5179, 0.8916, 0.5179, 0.8851, 0.5166, 0.8855, 0.4664, 0.8505, 0.4702, 0.8505, 0.4626, 0.8527, 0.4626, 0.8527, 0.4702, 0.8505, 0.4632, 0.857, 0.4702, 0.8505, 0.4702, 0.857, 0.4632, 0.857, 0.5876, 0.8505, 0.5914, 0.8505, 0.5876, 0.857, 0.5876, 0.857, 0.5952, 0.8527, 0.5946, 0.857, 0.5876, 0.857, 0.5914, 0.8505, 0.5952, 0.8527, 1.104, 0.9224, 1.165, 0.9663, 1.133, 0.9823, 1.104, 0.9224, 1.171, 0.9224, 1.165, 0.9663, 0.6212, 0.9823, 0.4295, 0.9823, 0.4295, 0.9224, 0.6212, 0.9224, 0.6212, 0.9823, 0.6212, 0.9224, 0.8584, 0.9224, 0.6212, 0.9823, 0.8584, 0.9224, 1.057, 0.9224, 1.011, 0.9823, 0.5876, 0.8505, 0.5876, 0.857, 0.5827, 0.857, 1.011, 0.9823, 1.104, 0.9224, 1.133, 0.9823, 0.4702, 0.857, 0.4702, 0.8505, 0.5172, 0.8505, 0.5172, 0.8505, 0.5172, 0.857, 0.4702, 0.857, -0.02149, 0.9224, 0.4295, 0.9823, -0.05066, 0.9823, -0.05066, 0.9823, -0.08243, 0.9662, -0.02149, 0.9224, -0.08849, 0.9224, -0.02149, 0.9224, -0.08243, 0.9662, -0.02149, 0.9224, 0.4295, 0.9224, 0.4295, 0.9823, 1.057, 0.9224, 1.104, 0.9224, 1.011, 0.9823, 0.5372, 0.857, 0.5172, 0.857, 0.5172, 0.8505, 0.5372, 0.8505, 0.562, 0.857, 0.5372, 0.857, 0.5372, 0.8505, 0.5876, 0.8505, 0.5827, 0.857, 0.562, 0.857, 0.5876, 0.8505, 0.5353, 0.8261, 0.4698, 0.8288, 0.4968, 0.8288, 0.4968, 0.8288, 0.8597, 0.8288, 0.5353, 0.8261, 0.1065, 0.8288, 0.5856, 0.8261, 0.5353, 0.8261, 0.5353, 0.8261, 0.5153, 0.8261, 0.1063, 0.8297, 0.5226, 0.8285, 0.8558, 0.8295, 0.5153, 0.8261, 0.1063, 0.8297, 0.4698, 0.8288, 0.5353, 0.8261, 0.8597, 0.8288, 0.1065, 0.8288, 0.5353, 0.8261, 0.5153, 0.8261, 0.8558, 0.8295, 0.1063, 0.8297])
me_cylinder_005.use_remesh_preserve_volume = False
me_cylinder_005.use_remesh_preserve_attributes = False
me_cylinder_005.use_mirror_vertex_groups = False
me_cylinder_005.update()
me_cylinder_004 = bpy.data.meshes.new('Cylinder.004')
me_cylinder_004.from_pydata([(-0.5613, 0.1023, 2.01), (-0.5613, -0.0759, 2.01), (-0.5686, -0.0759, 1.9), (-0.5686, 0.1023, 1.9), (-0.6343, -0.0759, 0.912), (-0.6343, 0.1023, 0.912), (-0.6397, -0.08666, 1.973), (-0.5988, -0.08124, 2.01), (-0.6071, -0.08131, 1.9), (-0.6451, -0.08666, 1.9), (-0.6397, 0.1534, 1.973), (-0.5988, 0.1089, 2.01), (-0.6451, 0.1534, 1.9), (-0.6071, 0.1089, 1.9), (-0.6816, 0.1096, 0.912), (-0.7197, 0.1534, 0.912), (-0.7197, -0.08666, 0.912), (-0.6816, -0.08185, 0.912), (-0.714, -0.4341, 0.7365), (-0.7329, -0.4013, 0.7365), (-0.7329, 0.4013, 0.7365), (-0.7091, -0.4312, 0.802), (-0.728, -0.3985, 0.802), (-0.728, 0.3985, 0.802), (-0.6262, -0.3834, 1.9), (-0.6451, -0.3506, 1.9), (-0.6451, 0.3506, 1.9), (-0.7197, 0.3937, 0.912), (-0.7197, -0.3937, 0.912), (-0.7009, -0.4265, 0.9106), (-0.5613, -0.3018, 2.01), (-0.5424, -0.3345, 2.01), (-0.5613, 0.3027, 2.01), (-0.5988, 0.3241, 2.01), (-0.6397, 0.3475, 1.973), (-0.5799, -0.3564, 2.01), (-0.5988, -0.3236, 2.01), (-0.6397, -0.3475, 1.973), (-0.6208, -0.3802, 1.973), (-0.6846, -0.3717, 0.7365), (-0.6846, 0.3731, 0.7365), (-0.6701, -0.3989, 0.7365), (-0.6846, -0.1234, 0.7365), (-0.6846, 0.1248, 0.7365)], [], [(20, 19, 22, 23), (13, 14, 5, 3), (27, 15, 12, 26), (17, 8, 2, 4), (23, 22, 28, 16, 15, 27), (11, 13, 3, 0), (33, 11, 0, 32), (6, 9, 25, 37), (14, 17, 4, 5), (8, 7, 1, 2), (7, 36, 30, 1), (26, 12, 10, 34), (9, 16, 28, 25), (11, 33, 34, 10), (36, 7, 6, 37), (9, 6, 7, 8), (13, 11, 10, 12), (17, 14, 15, 16), (12, 15, 14, 13), (8, 17, 16, 9), (18, 21, 22, 19), (29, 24, 25, 28), (21, 29, 28, 22), (36, 37, 38, 35), (35, 31, 30, 36), (37, 25, 24, 38), (19, 20, 40, 43, 42, 39), (41, 18, 19, 39), (31, 24, 29), (4, 43, 5), (41, 30, 31), (30, 39, 4), (26, 32, 40), (5, 40, 32), (32, 0, 3), (3, 5, 32), (43, 40, 5), (40, 20, 23), (26, 34, 32), (40, 23, 26), (33, 32, 34), (4, 42, 43), (4, 2, 30), (1, 30, 2), (39, 42, 4), (41, 39, 30), (21, 18, 41), (41, 31, 29), (35, 38, 31), (29, 21, 41), (38, 24, 31)])
_uv = me_cylinder_004.uv_layers.new(name='UVMap')
_uv.uv.foreach_set('vector', [0.9027, 0.009277, 0.03494, 0.009277, 0.03802, 0.04654, 0.8996, 0.04654, 0.3815, 0.4987, 0.3804, 0.4987, 0.3811, 0.4986, 0.3821, 0.4986, 0.8944, 0.1092, 0.6346, 0.1092, 0.6346, 0.6718, 0.8479, 0.6718, 0.3804, 0.4972, 0.3815, 0.4972, 0.3821, 0.4972, 0.3811, 0.4972, 0.8996, 0.04654, 0.03802, 0.04654, 0.0432, 0.1092, 0.3751, 0.1092, 0.6346, 0.1092, 0.8944, 0.1092, 0.3817, 0.4987, 0.3815, 0.4987, 0.3821, 0.4986, 0.3822, 0.4986, 0.3817, 0.5004, 0.3817, 0.4987, 0.3822, 0.4986, 0.3822, 0.5002, 0.3751, 0.713, 0.3751, 0.6718, 0.08974, 0.6718, 0.09316, 0.713, 0.3804, 0.4987, 0.3804, 0.4972, 0.3811, 0.4972, 0.3811, 0.4986, 0.3815, 0.4972, 0.3817, 0.4972, 0.3822, 0.4972, 0.3821, 0.4972, 0.3817, 0.4972, 0.3817, 0.4952, 0.3822, 0.4954, 0.3822, 0.4972, 0.8479, 0.6718, 0.6346, 0.6718, 0.6346, 0.713, 0.8445, 0.713, 0.3751, 0.6718, 0.3751, 0.1092, 0.0432, 0.1092, 0.08974, 0.6718, 0.4728, 0.8933, 0.4728, 0.8973, 0.4713, 0.8977, 0.4713, 0.8941, 0.4728, 0.8853, 0.4728, 0.8898, 0.4713, 0.8897, 0.4713, 0.8848, 0.4711, 0.8897, 0.4713, 0.8897, 0.4728, 0.8898, 0.4725, 0.8898, 0.4725, 0.8933, 0.4728, 0.8933, 0.4713, 0.8941, 0.4711, 0.8941, 0.4697, 0.8898, 0.4697, 0.8933, 0.4683, 0.8941, 0.4683, 0.8897, 0.4711, 0.8941, 0.4683, 0.8941, 0.4697, 0.8933, 0.4725, 0.8933, 0.4725, 0.8898, 0.4697, 0.8898, 0.4683, 0.8897, 0.4711, 0.8897, 0.934, 0.009536, 0.9309, 0.04679, 0.9428, 0.04679, 0.9459, 0.01007, 0.9258, 0.1086, 0.8788, 0.6718, 0.8907, 0.6718, 0.9375, 0.1099, 0.9309, 0.04679, 0.9258, 0.1086, 0.9376, 0.1094, 0.9428, 0.04733, 0.4728, 0.8853, 0.4713, 0.8848, 0.472, 0.8842, 0.4735, 0.8847, 0.3819, 0.4949, 0.3825, 0.4951, 0.3822, 0.4954, 0.3817, 0.4952, 0.09316, 0.713, 0.08974, 0.6718, 0.06616, 0.6723, 0.06953, 0.713, 0.03494, 0.009277, 0.9027, 0.009277, 0.9027, 0.009277, 0.6134, 0.009277, 0.3242, 0.009277, 0.03494, 0.009277, 0.0, 0.0, 0.934, 0.009536, 0.03494, 0.009277, 0.03494, 0.009277, 0.7244, 0.3449, 0.7137, 0.3365, 0.7227, 0.2702, -0.01583, 0.0618, -0.01089, 0.05964, -0.01145, 0.0618, -0.02376, 0.05964, -0.02137, 0.07529, -0.02218, 0.07529, -0.02137, 0.07529, -0.02309, 0.05964, -0.01583, 0.0618, 0.7258, 0.4712, 0.7128, 0.4812, 0.7178, 0.3692, -0.01145, 0.0618, -0.004794, 0.05964, -0.006522, 0.07529, -0.006522, 0.07529, -0.01145, 0.07529, -0.01145, 0.07393, -0.01145, 0.07393, -0.01145, 0.0618, -0.006522, 0.07529, -0.01089, 0.05964, -0.004794, 0.05964, -0.01145, 0.0618, 0.7178, 0.3692, 0.7262, 0.369, 0.7262, 0.3748, 0.7258, 0.4712, 0.7258, 0.4775, 0.7128, 0.4812, 0.7178, 0.3692, 0.7262, 0.3748, 0.7258, 0.4712, 0.7192, 0.481, 0.7128, 0.4812, 0.7258, 0.4775, -0.01583, 0.0618, -0.01699, 0.05964, -0.01089, 0.05964, -0.01583, 0.0618, -0.01583, 0.07393, -0.02137, 0.07529, -0.01583, 0.07529, -0.02137, 0.07529, -0.01583, 0.07393, -0.02309, 0.05964, -0.01699, 0.05964, -0.01583, 0.0618, -0.02376, 0.05964, -0.02309, 0.05964, -0.02137, 0.07529, 0.7237, 0.2629, 0.7243, 0.2585, 0.7317, 0.2592, 0.7317, 0.2592, 0.7244, 0.3449, 0.7227, 0.2702, 0.7186, 0.3444, 0.7131, 0.3414, 0.7244, 0.3449, 0.7227, 0.2702, 0.7237, 0.2629, 0.7317, 0.2592, 0.7131, 0.3414, 0.7137, 0.3365, 0.7244, 0.3449])
me_cylinder_004.use_remesh_preserve_volume = False
me_cylinder_004.use_remesh_preserve_attributes = False
me_cylinder_004.use_mirror_vertex_groups = False
me_cylinder_004.update()
me_cylinder_003 = bpy.data.meshes.new('Cylinder.003')
me_cylinder_003.from_pydata([(-0.1726, -0.741, 0.802), (-0.1521, -0.5599, 2.01), (-0.1521, -0.5683, 1.9), (-0.1521, -0.6442, 0.912), (-0.2054, -0.62, 1.973), (-0.1623, -0.5975, 2.01), (-0.2054, -0.6263, 1.9), (-0.1624, -0.6071, 1.9), (-0.2054, -0.7157, 0.8742), (-0.1635, -0.6929, 0.912), (0.01892, -0.8354, 0.7365), (-0.01892, -0.8354, 0.7365), (-0.714, -0.4341, 0.7365), (-0.7091, -0.4312, 0.802), (0.01892, -0.8297, 0.802), (-0.01892, -0.8297, 0.802), (-0.6262, -0.3834, 1.9), (-0.7009, -0.4265, 0.9106), (-0.5424, -0.3345, 2.01), (-0.01887, -0.7211, 0.912), (0.01898, -0.7211, 0.912), (-0.5799, -0.3564, 2.01), (-0.6208, -0.3802, 1.973), (-0.01892, -0.8234, 0.8742), (0.01892, -0.8234, 0.8742), (0.01895, -0.7764, 0.912), (-0.0189, -0.7764, 0.912), (-0.6491, -0.3985, 0.7317), (-0.6442, -0.3956, 0.7972), (-0.5613, -0.3478, 1.895), (-0.636, -0.3909, 0.9057), (-0.158, -0.6581, 0.7338), (-0.02482, -0.735, 0.7338), (0.01303, -0.735, 0.7338)], [], [(12, 11, 15, 0, 13), (13, 0, 8, 17), (7, 9, 3, 2), (9, 26, 19, 3), (16, 6, 4, 22), (17, 8, 6, 16), (5, 7, 2, 1), (21, 5, 1, 18), (8, 0, 15, 23), (7, 5, 4, 6), (6, 8, 9, 7), (8, 23, 26, 9), (5, 21, 22, 4), (15, 11, 10, 14), (24, 25, 26, 23), (23, 15, 14, 24), (25, 20, 19, 26), (17, 28, 13), (16, 30, 17), (13, 27, 12), (21, 29, 22), (19, 31, 3), (19, 33, 32), (20, 25, 14), (28, 3, 31), (2, 18, 1), (3, 29, 2), (14, 10, 33), (33, 20, 14), (25, 24, 14), (19, 32, 31), (19, 20, 33), (31, 27, 28), (28, 30, 3), (2, 29, 18), (3, 30, 29), (16, 22, 29), (21, 18, 29), (16, 29, 30), (17, 30, 28), (13, 28, 27), (11, 31, 32), (33, 10, 11), (11, 12, 31), (27, 31, 12), (32, 33, 11)])
_uv = me_cylinder_003.uv_layers.new(name='UVMap')
_uv.uv.foreach_set('vector', [0.934, 0.009536, 0.4971, 0.009536, 0.4971, 0.04679, 0.5937, 0.04679, 0.9309, 0.04679, 0.9309, 0.04679, 0.5937, 0.04679, 0.6144, 0.08788, 0.9258, 0.1086, 0.3885, 0.4929, 0.3885, 0.4922, 0.3886, 0.4926, 0.3886, 0.4932, 0.3885, 0.4922, 0.3907, 0.4916, 0.3907, 0.492, 0.3886, 0.4926, 0.8788, 0.6718, 0.6144, 0.6718, 0.6144, 0.7131, 0.8754, 0.7131, 0.9258, 0.1086, 0.6144, 0.08788, 0.6144, 0.6718, 0.8788, 0.6718, 0.3885, 0.493, 0.3885, 0.4929, 0.3886, 0.4932, 0.3886, 0.4933, 0.3819, 0.4949, 0.3885, 0.493, 0.3886, 0.4933, 0.3825, 0.4951, 0.6144, 0.08788, 0.5937, 0.04679, 0.4971, 0.04679, 0.4971, 0.08788, 0.489, 0.88, 0.489, 0.8802, 0.4874, 0.8798, 0.4874, 0.8797, 0.4874, 0.8797, 0.4874, 0.878, 0.4889, 0.8784, 0.489, 0.88, 0.4874, 0.878, 0.4943, 0.876, 0.4943, 0.8769, 0.4889, 0.8784, 0.489, 0.8802, 0.4735, 0.8847, 0.472, 0.8842, 0.4874, 0.8798, 0.4971, 0.04679, 0.4971, 0.009536, 0.4733, 0.009536, 0.4733, 0.04679, 0.4957, 0.876, 0.4957, 0.8769, 0.4943, 0.8769, 0.4943, 0.876, 0.4971, 0.08788, 0.4971, 0.04679, 0.4733, 0.04679, 0.4733, 0.08788, 0.3913, 0.4916, 0.3913, 0.492, 0.3907, 0.492, 0.3907, 0.4916, 1.05, 0.06894, 1.045, 0.06446, 1.051, 0.06453, 1.044, 0.1091, 1.045, 0.06887, 1.05, 0.06894, 1.051, 0.06453, 1.046, 0.0618, 1.051, 0.06187, 1.04, 0.1137, 1.038, 0.109, 1.043, 0.1121, 0.9084, 0.09301, 0.9119, 0.09101, 0.9119, 0.093, 0.9084, 0.09301, 0.9076, 0.091, 0.9084, 0.09101, 1.055, 0.07025, 1.036, 0.07016, 1.017, 0.05076, 0.9243, 0.09173, 0.9119, 0.093, 0.9119, 0.09101, 0.9127, 0.1041, 0.923, 0.1053, 0.9128, 0.1053, 0.9119, 0.093, 0.9232, 0.104, 0.9127, 0.1041, 1.017, 0.05076, 1.015, 0.03925, 1.05, 0.03913, 1.05, 0.03913, 1.055, 0.07025, 1.017, 0.05076, 1.036, 0.07016, 1.019, 0.06344, 1.017, 0.05076, 0.9084, 0.09301, 0.9084, 0.09101, 0.9119, 0.09101, 0.9084, 0.09301, 0.9077, 0.09299, 0.9076, 0.091, 0.9119, 0.09101, 0.9244, 0.091, 0.9243, 0.09173, 0.9243, 0.09173, 0.9242, 0.09294, 0.9119, 0.093, 0.9127, 0.1041, 0.9232, 0.104, 0.923, 0.1053, 0.9119, 0.093, 0.9242, 0.09294, 0.9232, 0.104, 1.044, 0.1091, 1.043, 0.1121, 1.038, 0.109, 1.04, 0.1137, 1.037, 0.1138, 1.038, 0.109, 1.044, 0.1091, 1.038, 0.109, 1.045, 0.06887, 1.05, 0.06894, 1.045, 0.06887, 1.045, 0.06446, 1.051, 0.06453, 1.045, 0.06446, 1.046, 0.0618, 0.9755, 0.1251, 0.9854, 0.1126, 0.9855, 0.1218, 0.9878, 0.1237, 0.9778, 0.1271, 0.9755, 0.1251, 0.9755, 0.1251, 0.9749, 0.07725, 0.9854, 0.1126, 0.9825, 0.07951, 0.9854, 0.1126, 0.9749, 0.07725, 0.9855, 0.1218, 0.9878, 0.1237, 0.9755, 0.1251])
me_cylinder_003.use_remesh_preserve_volume = False
me_cylinder_003.use_remesh_preserve_attributes = False
me_cylinder_003.use_mirror_vertex_groups = False
me_cylinder_003.update()
me_cylinder_002 = bpy.data.meshes.new('Cylinder.002')
me_cylinder_002.from_pydata([(0.1753, -0.7394, 0.802), (0.1546, -0.5669, 1.9), (0.5615, -0.0759, 2.01), (0.1546, -0.5583, 2.01), (0.1546, -0.6428, 0.912), (0.5689, -0.0759, 1.9), (0.6345, 0.1023, 0.912), (0.6345, -0.0759, 0.912), (0.2082, -0.6248, 1.9), (0.1651, -0.6056, 1.9), (0.1662, -0.6914, 0.912), (0.2082, -0.7141, 0.8742), (0.1649, -0.5958, 2.01), (0.2082, -0.6183, 1.973), (0.6453, -0.1245, 1.9), (0.6072, -0.0813, 1.9), (0.6398, -0.1245, 1.973), (0.5989, -0.08123, 2.01), (0.6816, -0.08184, 0.912), (0.7197, -0.1245, 0.9118), (0.72, 0.1534, 0.9091), (0.6816, 0.1096, 0.912), (0.7329, 0.4013, 0.7365), (0.7329, -0.4013, 0.7365), (0.714, -0.4341, 0.7365), (0.01892, -0.8354, 0.7365), (0.728, -0.3985, 0.802), (0.7091, -0.4312, 0.802), (0.01892, -0.8297, 0.802), (0.728, 0.3985, 0.802), (0.6452, -0.3506, 1.9), (0.6262, -0.3834, 1.9), (0.7198, 0.3928, 0.9117), (0.7009, -0.4265, 0.9106), (0.7197, -0.3937, 0.912), (0.5425, -0.3338, 2.01), (0.5614, -0.301, 2.01), (0.01898, -0.7211, 0.912), (0.5988, -0.3228, 2.01), (0.5799, -0.3556, 2.01), (0.6207, -0.3797, 1.973), (0.6397, -0.3469, 1.973), (0.01892, -0.8234, 0.8742), (0.01895, -0.7764, 0.912), (0.6446, 0.1035, 0.7425), (0.6446, -0.07471, 0.7425), (0.1619, -0.6579, 0.728), (0.02629, -0.7362, 0.728), (0.6387, -0.3806, 0.728)], [], [(25, 24, 27, 0, 28), (23, 22, 29, 26), (17, 15, 5, 2), (8, 11, 33, 31), (30, 14, 16, 41), (34, 19, 14, 30), (28, 0, 11, 42), (9, 12, 3, 1), (43, 10, 4, 37), (26, 29, 32, 20, 19, 34), (18, 21, 6, 7), (15, 18, 7, 5), (38, 17, 2, 36), (13, 8, 31, 40), (11, 0, 27, 33), (12, 39, 35, 3), (10, 9, 1, 4), (39, 12, 13, 40), (9, 10, 11, 8), (10, 43, 42, 11), (8, 13, 12, 9), (17, 38, 41, 16), (15, 17, 16, 14), (21, 18, 19, 20), (14, 19, 18, 15), (23, 26, 27, 24), (34, 30, 31, 33), (26, 34, 33, 27), (39, 40, 41, 38), (38, 36, 35, 39), (40, 31, 30, 41), (7, 6, 44, 45), (37, 4, 46, 47), (25, 28, 42, 43, 37, 47), (29, 22, 44), (29, 44, 32), (20, 32, 44), (21, 20, 44), (6, 21, 44), (23, 44, 22), (44, 23, 45), (23, 24, 45), (4, 35, 48), (48, 46, 4), (4, 1, 35), (3, 35, 1), (36, 48, 35), (7, 48, 36), (36, 2, 5), (7, 45, 48), (36, 5, 7), (45, 24, 48), (24, 25, 47, 46, 48)])
_uv = me_cylinder_002.uv_layers.new(name='UVMap')
_uv.uv.foreach_set('vector', [0.4733, 0.009536, 0.03646, 0.009536, 0.03957, 0.04679, 0.375, 0.04679, 0.4733, 0.04679, 0.9339, 0.009277, 0.06613, 0.009277, 0.06921, 0.04654, 0.9308, 0.04654, 0.4004, 0.4972, 0.4005, 0.4972, 0.3999, 0.4972, 0.3998, 0.4972, 0.3544, 0.6718, 0.3544, 0.08788, 0.04472, 0.1086, 0.09165, 0.6718, 0.8791, 0.6716, 0.6346, 0.6705, 0.6346, 0.7121, 0.8751, 0.7131, 0.9256, 0.1091, 0.6346, 0.1089, 0.6346, 0.6705, 0.8791, 0.6716, 0.4733, 0.04679, 0.375, 0.04679, 0.3544, 0.08788, 0.4733, 0.08788, 0.3936, 0.4929, 0.3936, 0.493, 0.3934, 0.4933, 0.3934, 0.4933, 0.3913, 0.4916, 0.3936, 0.4923, 0.3934, 0.4926, 0.3913, 0.492, 0.9308, 0.04654, 0.06921, 0.04654, 0.07529, 0.1087, 0.3342, 0.1073, 0.6346, 0.1089, 0.9256, 0.1091, 0.4017, 0.4972, 0.4017, 0.4987, 0.4009, 0.4986, 0.4009, 0.4972, 0.4005, 0.4972, 0.4017, 0.4972, 0.4009, 0.4972, 0.3999, 0.4972, 0.4004, 0.4952, 0.4004, 0.4972, 0.3998, 0.4972, 0.3998, 0.4954, 0.3543, 0.7132, 0.3544, 0.6718, 0.09165, 0.6718, 0.09496, 0.7133, 0.3544, 0.08788, 0.375, 0.04679, 0.03957, 0.04679, 0.04472, 0.1086, 0.3936, 0.493, 0.4001, 0.495, 0.3995, 0.4951, 0.3934, 0.4933, 0.3936, 0.4923, 0.3936, 0.4929, 0.3934, 0.4933, 0.3934, 0.4926, 0.5165, 0.8847, 0.5011, 0.8802, 0.5027, 0.8798, 0.518, 0.8842, 0.5011, 0.8801, 0.5012, 0.8785, 0.5027, 0.878, 0.5027, 0.8797, 0.5012, 0.8785, 0.4957, 0.8769, 0.4957, 0.876, 0.5027, 0.878, 0.5027, 0.8797, 0.5027, 0.8798, 0.5011, 0.8802, 0.5011, 0.8801, 0.5172, 0.8898, 0.5172, 0.8853, 0.5187, 0.8849, 0.5187, 0.889, 0.5175, 0.8898, 0.5172, 0.8898, 0.5187, 0.889, 0.5189, 0.889, 0.5203, 0.8933, 0.5203, 0.8898, 0.5217, 0.889, 0.5217, 0.8941, 0.5189, 0.889, 0.5217, 0.889, 0.5203, 0.8898, 0.5175, 0.8898, 0.9339, 0.009277, 0.9308, 0.04654, 0.9544, 0.04654, 0.9575, 0.009815, 0.9256, 0.1091, 0.8791, 0.6716, 0.9027, 0.6718, 0.9492, 0.1092, 0.9308, 0.04654, 0.9256, 0.1091, 0.9493, 0.1089, 0.9544, 0.04708, 0.5165, 0.8847, 0.518, 0.8842, 0.5187, 0.8849, 0.5172, 0.8853, 0.4004, 0.4952, 0.3998, 0.4954, 0.3995, 0.4951, 0.4001, 0.495, 0.09496, 0.7133, 0.09165, 0.6718, 0.0798, 0.6724, 0.08306, 0.7133, 0.6969, 0.07305, 0.6908, 0.07293, 0.6905, 0.06926, 0.6966, 0.06938, 0.7355, 0.07294, 0.7292, 0.07301, 0.7295, 0.06903, 0.7358, 0.06896, 1.065, 0.09108, 1.063, 0.1051, 1.061, 0.1205, 1.044, 0.1287, 1.024, 0.1289, 1.031, 0.08961, 0.9029, 0.03834, 0.9014, 0.0305, 0.9507, 0.04298, 0.9029, 0.03834, 0.9507, 0.04298, 0.9054, 0.0515, 0.928, 0.06192, 0.9054, 0.0515, 0.9507, 0.04298, 0.9413, 0.06354, 0.928, 0.06192, 0.9507, 0.04298, 0.9929, 0.06268, 0.9845, 0.06305, 0.9912, 0.04847, 0.9561, 0.1399, 0.9483, 0.1086, 0.9609, 0.09054, 0.9483, 0.1086, 0.9561, 0.1399, 0.9473, 0.1196, 0.9561, 0.1399, 0.9536, 0.1418, 0.9473, 0.1196, 0.7292, 0.07301, 0.7083, 0.09699, 0.7074, 0.06927, 0.7074, 0.06927, 0.7295, 0.06903, 0.7292, 0.07301, 0.7292, 0.07301, 0.7266, 0.0944, 0.7083, 0.09699, 0.7263, 0.0968, 0.7083, 0.09699, 0.7266, 0.0944, 0.7067, 0.09699, 0.7074, 0.06927, 0.7083, 0.09699, 0.6969, 0.07305, 0.7074, 0.06927, 0.7067, 0.09699, 0.7067, 0.09699, 0.6989, 0.09683, 0.6987, 0.09444, 0.6969, 0.07305, 0.6966, 0.06938, 0.7074, 0.06927, 0.7067, 0.09699, 0.6987, 0.09444, 0.6969, 0.07305, 0.9473, 0.1196, 0.9536, 0.1418, 0.9446, 0.1383, 0.9536, 0.1418, 0.8658, 0.1646, 0.8672, 0.1585, 0.8843, 0.154, 0.9446, 0.1383])
me_cylinder_002.use_remesh_preserve_volume = False
me_cylinder_002.use_remesh_preserve_attributes = False
me_cylinder_002.use_mirror_vertex_groups = False
me_cylinder_002.update()

# ---- objects
ob_base_005 = bpy.data.objects.new('base.005', me_cylinder_017)
ob_base_004 = bpy.data.objects.new('base.004', me_cylinder_016)
ob_base_003 = bpy.data.objects.new('base.003', me_cylinder_015)
ob_base_002 = bpy.data.objects.new('base.002', me_cylinder_014)
ob_base_000 = bpy.data.objects.new('base.000', me_cylinder_013)
ob_base_001 = bpy.data.objects.new('base.001', me_cylinder_010)
ob_cap_002 = bpy.data.objects.new('cap.002', me_cylinder_009)
ob_cap2 = bpy.data.objects.new('cap2', me_cylinder_008)
ob_panel2 = bpy.data.objects.new('panel2', me_cylinder_007)
ob_towerpanel1 = bpy.data.objects.new('towerpanel1', me_cylinder_006)
ob_cap1 = bpy.data.objects.new('cap1', me_cylinder_005)
ob_tower_003 = bpy.data.objects.new('tower.003', me_cylinder_004)
ob_tower_002 = bpy.data.objects.new('tower.002', me_cylinder_003)
ob_tower_001 = bpy.data.objects.new('tower.001', me_cylinder_002)

# ---- transforms, parenting, visibility, modifiers, constraints
ob_base_005.location = (0.0, 0.0, 0.0)
ob_base_005.rotation_euler = (0.0, -0.0, -5.24)
ob_base_005.lineart.crease_threshold = 0.0
ob_base_004.location = (0.0, 0.0, 0.0)
ob_base_004.rotation_euler = (0.0, -0.0, -4.195)
ob_base_004.lineart.crease_threshold = 0.0
ob_base_003.location = (0.0, 0.0, 0.0)
ob_base_003.rotation_euler = (0.0, 0.0, -3.142)
ob_base_003.lineart.crease_threshold = 0.0
ob_base_002.location = (0.0, 0.0, 0.0)
ob_base_002.rotation_euler = (0.0, -0.0, -2.096)
ob_base_002.lineart.crease_threshold = 0.0
ob_base_000.location = (0.0, 0.0, 0.0)
ob_base_000.rotation_euler = (0.0, -0.0, -1.037)
ob_base_000.lineart.crease_threshold = 0.0
ob_base_001.location = (0.0, 0.0, 0.0)
ob_base_001.lineart.crease_threshold = 0.0
ob_cap_002.location = (0.0, 0.0, 0.0)
ob_cap_002.lineart.crease_threshold = 0.0
ob_cap2.location = (0.0, 0.0, 0.0)
ob_cap2.lineart.crease_threshold = 0.0
ob_panel2.location = (0.0, 0.0, 0.0)
ob_panel2.lineart.crease_threshold = 0.0
ob_towerpanel1.location = (0.0, 0.0, 0.0)
ob_towerpanel1.lineart.crease_threshold = 0.0
ob_cap1.location = (0.0, 0.0, 0.0)
ob_cap1.lineart.crease_threshold = 0.0
ob_tower_003.location = (0.0, 0.0, 0.0)
ob_tower_003.lineart.crease_threshold = 0.0
ob_tower_002.location = (0.0, 0.0, 0.0)
ob_tower_002.lineart.crease_threshold = 0.0
ob_tower_001.location = (0.0, 0.0, 0.0)
ob_tower_001.lineart.crease_threshold = 0.0

# ---- collection membership
col_collection_1.objects.link(ob_base_005)
col_collection_1.objects.link(ob_base_004)
col_collection_1.objects.link(ob_base_003)
col_collection_1.objects.link(ob_base_002)
col_collection_1.objects.link(ob_base_000)
col_collection_1.objects.link(ob_base_001)
col_collection_1.objects.link(ob_cap_002)
col_collection_1.objects.link(ob_cap2)
col_collection_1.objects.link(ob_panel2)
col_collection_1.objects.link(ob_towerpanel1)
col_collection_1.objects.link(ob_cap1)
col_collection_1.objects.link(ob_tower_003)
col_collection_1.objects.link(ob_tower_002)
col_collection_1.objects.link(ob_tower_001)

# ---- scene / render settings (as saved in the file)
scene.frame_start = 1; scene.frame_end = 2; scene.frame_set(1)
scene.render.engine = 'BLENDER_EEVEE_NEXT'
scene.render.resolution_percentage = 50
scene.render.dither_intensity = 0.0
scene.cycles.use_denoising = False
scene.cycles.samples = 128
scene.cycles.sampling_pattern = 'TABULATED_SOBOL'
scene.cycles.light_sampling_threshold = 0.0
scene.cycles.use_adaptive_sampling = False
scene.cycles.use_light_tree = False
scene.cycles.blur_glossy = 0.0
scene.cycles.sample_clamp_indirect = 0.0
scene.view_settings.view_transform = 'Standard'
bpy.context.view_layer.update()

# ---- added for rendering (the .blend has no active camera and no usable light): camera, sun
cam_auto = bpy.data.cameras.new('AutoCamera')
cam_auto.lens = 50.0
cam_auto.sensor_width = 36.0
cam_auto.clip_end = 1000.0
ob_auto_camera = bpy.data.objects.new('AutoCamera', cam_auto)
scene.collection.objects.link(ob_auto_camera)
ob_auto_camera.location = (4.62267, -5.54334, 4.92217)
ob_auto_camera.rotation_euler = (1.09748, -7.21219e-08, 0.694738)
scene.camera = ob_auto_camera
light_auto_sun = bpy.data.lights.new('AutoSun', 'SUN')
light_auto_sun.energy = 3.0
light_auto_sun.angle = 0.0523599
ob_auto_sun = bpy.data.objects.new('AutoSun', light_auto_sun)
scene.collection.objects.link(ob_auto_sun)
ob_auto_sun.rotation_euler = (0.872665, 0.174533, 0.523599)
bpy.context.view_layer.update()
